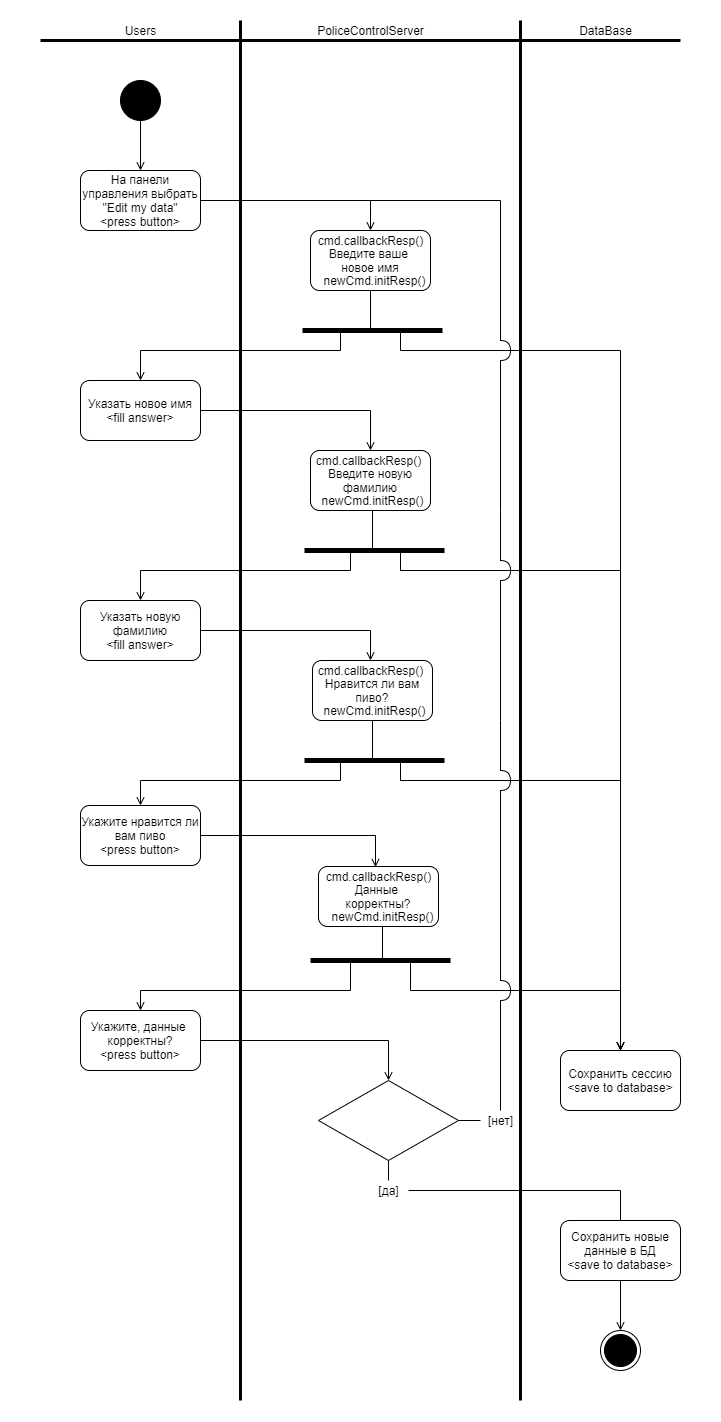

The diagram above was exported from draw.io. Its source (the exported page's mxGraphModel, read from the mxfile embedded in the PNG):
<mxGraphModel dx="2332" dy="1370" grid="1" gridSize="10" guides="1" tooltips="1" connect="1" arrows="1" fold="1" page="1" pageScale="1" pageWidth="827" pageHeight="1169" math="0" shadow="0">
  <root>
    <mxCell id="0" />
    <mxCell id="1" parent="0" />
    <mxCell id="n9FLtd2Z3YXvHrvO7YAu-79" value="" style="rounded=0;whiteSpace=wrap;html=1;strokeColor=#FFFFFF;strokeWidth=1;" vertex="1" parent="1">
      <mxGeometry x="40" y="40" width="720" height="1420" as="geometry" />
    </mxCell>
    <mxCell id="0LVH93GBtW9_v9dkPtt5-1" value="Users" style="text;html=1;align=center;verticalAlign=middle;resizable=0;points=[];autosize=1;" parent="1" vertex="1">
      <mxGeometry x="155" y="60" width="50" height="20" as="geometry" />
    </mxCell>
    <mxCell id="0LVH93GBtW9_v9dkPtt5-2" value="PoliceControlServer" style="text;html=1;align=center;verticalAlign=middle;resizable=0;points=[];autosize=1;" parent="1" vertex="1">
      <mxGeometry x="350" y="60" width="120" height="20" as="geometry" />
    </mxCell>
    <mxCell id="0LVH93GBtW9_v9dkPtt5-3" value="DataBase" style="text;html=1;align=center;verticalAlign=middle;resizable=0;points=[];autosize=1;" parent="1" vertex="1">
      <mxGeometry x="610" y="60" width="70" height="20" as="geometry" />
    </mxCell>
    <mxCell id="0LVH93GBtW9_v9dkPtt5-19" style="edgeStyle=orthogonalEdgeStyle;rounded=0;orthogonalLoop=1;jettySize=auto;html=1;entryX=0.5;entryY=0;entryDx=0;entryDy=0;endArrow=open;endFill=0;" parent="1" source="0LVH93GBtW9_v9dkPtt5-5" target="0LVH93GBtW9_v9dkPtt5-6" edge="1">
      <mxGeometry relative="1" as="geometry" />
    </mxCell>
    <mxCell id="0LVH93GBtW9_v9dkPtt5-5" value="" style="ellipse;whiteSpace=wrap;html=1;aspect=fixed;fillColor=#000000;" parent="1" vertex="1">
      <mxGeometry x="160" y="120" width="40" height="40" as="geometry" />
    </mxCell>
    <mxCell id="0LVH93GBtW9_v9dkPtt5-25" style="edgeStyle=orthogonalEdgeStyle;rounded=0;orthogonalLoop=1;jettySize=auto;html=1;entryX=0.5;entryY=0;entryDx=0;entryDy=0;endArrow=open;endFill=0;" parent="1" source="0LVH93GBtW9_v9dkPtt5-6" target="0LVH93GBtW9_v9dkPtt5-11" edge="1">
      <mxGeometry relative="1" as="geometry" />
    </mxCell>
    <mxCell id="0LVH93GBtW9_v9dkPtt5-6" value="На панели управления выбрать &quot;Edit my data&quot;&lt;br&gt;&amp;lt;press button&amp;gt;" style="rounded=1;whiteSpace=wrap;html=1;fillColor=#FFFFFF;" parent="1" vertex="1">
      <mxGeometry x="120" y="210" width="120" height="60" as="geometry" />
    </mxCell>
    <mxCell id="0LVH93GBtW9_v9dkPtt5-7" value="" style="endArrow=none;html=1;strokeWidth=3;" parent="1" edge="1">
      <mxGeometry width="50" height="50" relative="1" as="geometry">
        <mxPoint x="280" y="1440" as="sourcePoint" />
        <mxPoint x="280" y="60" as="targetPoint" />
      </mxGeometry>
    </mxCell>
    <mxCell id="0LVH93GBtW9_v9dkPtt5-8" value="" style="endArrow=none;html=1;strokeWidth=3;" parent="1" edge="1">
      <mxGeometry width="50" height="50" relative="1" as="geometry">
        <mxPoint x="80" y="80" as="sourcePoint" />
        <mxPoint x="720" y="80" as="targetPoint" />
      </mxGeometry>
    </mxCell>
    <mxCell id="0LVH93GBtW9_v9dkPtt5-9" value="" style="endArrow=none;html=1;strokeWidth=3;" parent="1" edge="1">
      <mxGeometry width="50" height="50" relative="1" as="geometry">
        <mxPoint x="560" y="1440" as="sourcePoint" />
        <mxPoint x="560" y="60" as="targetPoint" />
      </mxGeometry>
    </mxCell>
    <mxCell id="0LVH93GBtW9_v9dkPtt5-11" value="Введите ваше&amp;nbsp; новое имя" style="rounded=1;whiteSpace=wrap;html=1;fillColor=#FFFFFF;align=center;" parent="1" vertex="1">
      <mxGeometry x="350" y="270" width="120" height="60" as="geometry" />
    </mxCell>
    <mxCell id="n9FLtd2Z3YXvHrvO7YAu-37" style="edgeStyle=orthogonalEdgeStyle;rounded=0;orthogonalLoop=1;jettySize=auto;html=1;endArrow=none;endFill=0;strokeWidth=1;startArrow=open;startFill=0;" edge="1" parent="1" source="0LVH93GBtW9_v9dkPtt5-12">
      <mxGeometry relative="1" as="geometry">
        <mxPoint x="410" y="370" as="targetPoint" />
        <Array as="points">
          <mxPoint x="180" y="390" />
          <mxPoint x="380" y="390" />
          <mxPoint x="380" y="370" />
        </Array>
      </mxGeometry>
    </mxCell>
    <mxCell id="n9FLtd2Z3YXvHrvO7YAu-39" style="edgeStyle=orthogonalEdgeStyle;rounded=0;orthogonalLoop=1;jettySize=auto;html=1;startArrow=none;startFill=0;endArrow=open;endFill=0;strokeWidth=1;entryX=0.5;entryY=0;entryDx=0;entryDy=0;" edge="1" parent="1" source="0LVH93GBtW9_v9dkPtt5-12" target="0LVH93GBtW9_v9dkPtt5-13">
      <mxGeometry relative="1" as="geometry">
        <mxPoint x="410" y="492" as="targetPoint" />
      </mxGeometry>
    </mxCell>
    <mxCell id="0LVH93GBtW9_v9dkPtt5-12" value="Указать новое имя&lt;br&gt;&amp;lt;fill answer&amp;gt;" style="rounded=1;whiteSpace=wrap;html=1;fillColor=#FFFFFF;" parent="1" vertex="1">
      <mxGeometry x="120" y="420" width="120" height="60" as="geometry" />
    </mxCell>
    <mxCell id="n9FLtd2Z3YXvHrvO7YAu-42" style="edgeStyle=orthogonalEdgeStyle;rounded=0;orthogonalLoop=1;jettySize=auto;html=1;startArrow=open;startFill=0;endArrow=none;endFill=0;strokeWidth=1;" edge="1" parent="1" source="0LVH93GBtW9_v9dkPtt5-14">
      <mxGeometry relative="1" as="geometry">
        <mxPoint x="390" y="589.9999999999999" as="targetPoint" />
        <Array as="points">
          <mxPoint x="180" y="610" />
          <mxPoint x="390" y="610" />
        </Array>
      </mxGeometry>
    </mxCell>
    <mxCell id="n9FLtd2Z3YXvHrvO7YAu-44" style="edgeStyle=orthogonalEdgeStyle;rounded=0;orthogonalLoop=1;jettySize=auto;html=1;entryX=0.5;entryY=0;entryDx=0;entryDy=0;entryPerimeter=0;startArrow=none;startFill=0;endArrow=open;endFill=0;strokeWidth=1;" edge="1" parent="1" source="0LVH93GBtW9_v9dkPtt5-14">
      <mxGeometry relative="1" as="geometry">
        <mxPoint x="410" y="700" as="targetPoint" />
        <Array as="points">
          <mxPoint x="410" y="670" />
        </Array>
      </mxGeometry>
    </mxCell>
    <mxCell id="0LVH93GBtW9_v9dkPtt5-14" value="Указать новую фамилию&lt;br&gt;&amp;lt;fill answer&amp;gt;" style="rounded=1;whiteSpace=wrap;html=1;fillColor=#FFFFFF;" parent="1" vertex="1">
      <mxGeometry x="120" y="640" width="120" height="60" as="geometry" />
    </mxCell>
    <mxCell id="0LVH93GBtW9_v9dkPtt5-44" style="edgeStyle=orthogonalEdgeStyle;rounded=0;orthogonalLoop=1;jettySize=auto;html=1;entryX=0.5;entryY=0;entryDx=0;entryDy=0;endArrow=open;endFill=0;" parent="1" source="0LVH93GBtW9_v9dkPtt5-18" target="0LVH93GBtW9_v9dkPtt5-43" edge="1">
      <mxGeometry relative="1" as="geometry" />
    </mxCell>
    <mxCell id="0LVH93GBtW9_v9dkPtt5-18" value="Сохранить новые данные в БД&lt;br&gt;&amp;lt;save to database&amp;gt;" style="rounded=1;whiteSpace=wrap;html=1;fillColor=#FFFFFF;" parent="1" vertex="1">
      <mxGeometry x="600" y="1260" width="120" height="60" as="geometry" />
    </mxCell>
    <mxCell id="0LVH93GBtW9_v9dkPtt5-43" value="" style="ellipse;html=1;shape=endState;fillColor=#000000;" parent="1" vertex="1">
      <mxGeometry x="640" y="1370" width="40" height="40" as="geometry" />
    </mxCell>
    <mxCell id="n9FLtd2Z3YXvHrvO7YAu-3" value="Нравится ли вам пиво?" style="rounded=1;whiteSpace=wrap;html=1;" vertex="1" parent="1">
      <mxGeometry x="352" y="700" width="120" height="60" as="geometry" />
    </mxCell>
    <mxCell id="n9FLtd2Z3YXvHrvO7YAu-50" style="edgeStyle=orthogonalEdgeStyle;rounded=0;orthogonalLoop=1;jettySize=auto;html=1;startArrow=open;startFill=0;endArrow=none;endFill=0;strokeWidth=1;" edge="1" parent="1" source="n9FLtd2Z3YXvHrvO7YAu-5">
      <mxGeometry relative="1" as="geometry">
        <mxPoint x="380" y="800" as="targetPoint" />
        <Array as="points">
          <mxPoint x="180" y="820" />
          <mxPoint x="380" y="820" />
        </Array>
      </mxGeometry>
    </mxCell>
    <mxCell id="n9FLtd2Z3YXvHrvO7YAu-52" style="edgeStyle=orthogonalEdgeStyle;rounded=0;orthogonalLoop=1;jettySize=auto;html=1;entryX=0.475;entryY=0.033;entryDx=0;entryDy=0;entryPerimeter=0;startArrow=none;startFill=0;endArrow=open;endFill=0;strokeWidth=1;" edge="1" parent="1" source="n9FLtd2Z3YXvHrvO7YAu-5" target="n9FLtd2Z3YXvHrvO7YAu-31">
      <mxGeometry relative="1" as="geometry" />
    </mxCell>
    <mxCell id="n9FLtd2Z3YXvHrvO7YAu-5" value="Укажите нравится ли вам пиво&lt;br&gt;&amp;lt;press button&amp;gt;" style="rounded=1;whiteSpace=wrap;html=1;" vertex="1" parent="1">
      <mxGeometry x="120" y="845" width="120" height="60" as="geometry" />
    </mxCell>
    <mxCell id="n9FLtd2Z3YXvHrvO7YAu-6" value="&lt;span&gt;Данные&amp;nbsp;&lt;/span&gt;&lt;br&gt;&lt;span&gt;корректны?&lt;/span&gt;" style="rounded=1;whiteSpace=wrap;html=1;" vertex="1" parent="1">
      <mxGeometry x="358" y="906" width="120" height="60" as="geometry" />
    </mxCell>
    <mxCell id="n9FLtd2Z3YXvHrvO7YAu-56" style="edgeStyle=orthogonalEdgeStyle;rounded=0;orthogonalLoop=1;jettySize=auto;html=1;startArrow=open;startFill=0;endArrow=none;endFill=0;strokeWidth=1;" edge="1" parent="1" source="n9FLtd2Z3YXvHrvO7YAu-7">
      <mxGeometry relative="1" as="geometry">
        <mxPoint x="390" y="1000" as="targetPoint" />
        <Array as="points">
          <mxPoint x="180" y="1030" />
          <mxPoint x="390" y="1030" />
        </Array>
      </mxGeometry>
    </mxCell>
    <mxCell id="n9FLtd2Z3YXvHrvO7YAu-59" style="edgeStyle=orthogonalEdgeStyle;rounded=0;orthogonalLoop=1;jettySize=auto;html=1;entryX=0.5;entryY=0;entryDx=0;entryDy=0;startArrow=none;startFill=0;endArrow=open;endFill=0;strokeWidth=1;" edge="1" parent="1" source="n9FLtd2Z3YXvHrvO7YAu-7" target="n9FLtd2Z3YXvHrvO7YAu-8">
      <mxGeometry relative="1" as="geometry" />
    </mxCell>
    <mxCell id="n9FLtd2Z3YXvHrvO7YAu-7" value="Укажите, данные&amp;nbsp;&lt;br&gt;корректны?&lt;br&gt;&amp;lt;press button&amp;gt;" style="rounded=1;whiteSpace=wrap;html=1;" vertex="1" parent="1">
      <mxGeometry x="120" y="1050" width="120" height="60" as="geometry" />
    </mxCell>
    <mxCell id="n9FLtd2Z3YXvHrvO7YAu-60" style="edgeStyle=orthogonalEdgeStyle;rounded=0;orthogonalLoop=1;jettySize=auto;html=1;startArrow=none;startFill=0;endArrow=none;endFill=0;strokeWidth=1;" edge="1" parent="1" source="n9FLtd2Z3YXvHrvO7YAu-8" target="n9FLtd2Z3YXvHrvO7YAu-16">
      <mxGeometry relative="1" as="geometry" />
    </mxCell>
    <mxCell id="n9FLtd2Z3YXvHrvO7YAu-74" style="edgeStyle=orthogonalEdgeStyle;rounded=0;orthogonalLoop=1;jettySize=auto;html=1;entryX=0.496;entryY=0.014;entryDx=0;entryDy=0;entryPerimeter=0;startArrow=none;startFill=0;endArrow=none;endFill=0;strokeWidth=1;" edge="1" parent="1" source="n9FLtd2Z3YXvHrvO7YAu-8" target="n9FLtd2Z3YXvHrvO7YAu-15">
      <mxGeometry relative="1" as="geometry" />
    </mxCell>
    <mxCell id="n9FLtd2Z3YXvHrvO7YAu-8" value="" style="rhombus;whiteSpace=wrap;html=1;" vertex="1" parent="1">
      <mxGeometry x="358" y="1120" width="140" height="80" as="geometry" />
    </mxCell>
    <mxCell id="n9FLtd2Z3YXvHrvO7YAu-75" style="edgeStyle=orthogonalEdgeStyle;rounded=0;orthogonalLoop=1;jettySize=auto;html=1;entryX=0.5;entryY=0;entryDx=0;entryDy=0;startArrow=none;startFill=0;endArrow=none;endFill=0;strokeWidth=1;" edge="1" parent="1" source="n9FLtd2Z3YXvHrvO7YAu-15" target="0LVH93GBtW9_v9dkPtt5-18">
      <mxGeometry relative="1" as="geometry" />
    </mxCell>
    <mxCell id="n9FLtd2Z3YXvHrvO7YAu-15" value="[да]" style="text;html=1;align=center;verticalAlign=middle;resizable=0;points=[];autosize=1;" vertex="1" parent="1">
      <mxGeometry x="408" y="1220" width="40" height="20" as="geometry" />
    </mxCell>
    <mxCell id="n9FLtd2Z3YXvHrvO7YAu-65" style="edgeStyle=orthogonalEdgeStyle;rounded=0;orthogonalLoop=1;jettySize=auto;html=1;startArrow=none;startFill=0;endArrow=none;endFill=0;strokeWidth=1;" edge="1" parent="1" source="n9FLtd2Z3YXvHrvO7YAu-16">
      <mxGeometry relative="1" as="geometry">
        <mxPoint x="540" y="1040" as="targetPoint" />
      </mxGeometry>
    </mxCell>
    <mxCell id="n9FLtd2Z3YXvHrvO7YAu-16" value="[нет]" style="text;html=1;align=center;verticalAlign=middle;resizable=0;points=[];autosize=1;" vertex="1" parent="1">
      <mxGeometry x="520" y="1150" width="40" height="20" as="geometry" />
    </mxCell>
    <mxCell id="n9FLtd2Z3YXvHrvO7YAu-25" value="cmd.callbackResp()" style="text;html=1;align=center;verticalAlign=middle;resizable=0;points=[];autosize=1;" vertex="1" parent="1">
      <mxGeometry x="350" y="270" width="120" height="20" as="geometry" />
    </mxCell>
    <mxCell id="n9FLtd2Z3YXvHrvO7YAu-36" style="edgeStyle=orthogonalEdgeStyle;rounded=0;orthogonalLoop=1;jettySize=auto;html=1;endArrow=none;endFill=0;strokeWidth=1;" edge="1" parent="1" source="n9FLtd2Z3YXvHrvO7YAu-26">
      <mxGeometry relative="1" as="geometry">
        <mxPoint x="414" y="370" as="targetPoint" />
        <Array as="points">
          <mxPoint x="410" y="370" />
        </Array>
      </mxGeometry>
    </mxCell>
    <mxCell id="n9FLtd2Z3YXvHrvO7YAu-26" value="newCmd.initResp()" style="text;html=1;align=center;verticalAlign=middle;resizable=0;points=[];autosize=1;" vertex="1" parent="1">
      <mxGeometry x="354" y="310" width="120" height="20" as="geometry" />
    </mxCell>
    <mxCell id="n9FLtd2Z3YXvHrvO7YAu-27" value="cmd.callbackResp()" style="text;html=1;align=center;verticalAlign=middle;resizable=0;points=[];autosize=1;" vertex="1" parent="1">
      <mxGeometry x="348" y="490" width="120" height="20" as="geometry" />
    </mxCell>
    <mxCell id="n9FLtd2Z3YXvHrvO7YAu-28" value="newCmd.initResp()" style="text;html=1;align=center;verticalAlign=middle;resizable=0;points=[];autosize=1;" vertex="1" parent="1">
      <mxGeometry x="352" y="530" width="120" height="20" as="geometry" />
    </mxCell>
    <mxCell id="n9FLtd2Z3YXvHrvO7YAu-30" value="newCmd.initResp()" style="text;html=1;align=center;verticalAlign=middle;resizable=0;points=[];autosize=1;" vertex="1" parent="1">
      <mxGeometry x="354" y="740" width="120" height="20" as="geometry" />
    </mxCell>
    <mxCell id="n9FLtd2Z3YXvHrvO7YAu-31" value="cmd.callbackResp()" style="text;html=1;align=center;verticalAlign=middle;resizable=0;points=[];autosize=1;" vertex="1" parent="1">
      <mxGeometry x="358" y="906" width="120" height="20" as="geometry" />
    </mxCell>
    <mxCell id="n9FLtd2Z3YXvHrvO7YAu-57" style="edgeStyle=orthogonalEdgeStyle;rounded=0;orthogonalLoop=1;jettySize=auto;html=1;startArrow=none;startFill=0;endArrow=none;endFill=0;strokeWidth=1;" edge="1" parent="1" source="n9FLtd2Z3YXvHrvO7YAu-32">
      <mxGeometry relative="1" as="geometry">
        <mxPoint x="422" y="1000" as="targetPoint" />
      </mxGeometry>
    </mxCell>
    <mxCell id="n9FLtd2Z3YXvHrvO7YAu-32" value="newCmd.initResp()" style="text;html=1;align=center;verticalAlign=middle;resizable=0;points=[];autosize=1;" vertex="1" parent="1">
      <mxGeometry x="362" y="946" width="120" height="20" as="geometry" />
    </mxCell>
    <mxCell id="n9FLtd2Z3YXvHrvO7YAu-38" style="edgeStyle=orthogonalEdgeStyle;rounded=0;orthogonalLoop=1;jettySize=auto;html=1;startArrow=open;startFill=0;endArrow=none;endFill=0;strokeWidth=1;" edge="1" parent="1" source="n9FLtd2Z3YXvHrvO7YAu-33">
      <mxGeometry relative="1" as="geometry">
        <mxPoint x="440" y="370" as="targetPoint" />
        <Array as="points">
          <mxPoint x="660" y="390" />
          <mxPoint x="440" y="390" />
        </Array>
      </mxGeometry>
    </mxCell>
    <mxCell id="n9FLtd2Z3YXvHrvO7YAu-43" style="edgeStyle=orthogonalEdgeStyle;rounded=0;orthogonalLoop=1;jettySize=auto;html=1;startArrow=none;startFill=0;endArrow=none;endFill=0;strokeWidth=1;" edge="1" parent="1" source="n9FLtd2Z3YXvHrvO7YAu-69">
      <mxGeometry relative="1" as="geometry">
        <mxPoint x="440" y="589.9999999999999" as="targetPoint" />
        <Array as="points" />
      </mxGeometry>
    </mxCell>
    <mxCell id="n9FLtd2Z3YXvHrvO7YAu-51" style="edgeStyle=orthogonalEdgeStyle;rounded=0;orthogonalLoop=1;jettySize=auto;html=1;startArrow=open;startFill=0;endArrow=none;endFill=0;strokeWidth=1;" edge="1" parent="1" source="n9FLtd2Z3YXvHrvO7YAu-33">
      <mxGeometry relative="1" as="geometry">
        <mxPoint x="440" y="800" as="targetPoint" />
        <Array as="points">
          <mxPoint x="660" y="820" />
          <mxPoint x="440" y="820" />
        </Array>
      </mxGeometry>
    </mxCell>
    <mxCell id="n9FLtd2Z3YXvHrvO7YAu-58" style="edgeStyle=orthogonalEdgeStyle;rounded=0;orthogonalLoop=1;jettySize=auto;html=1;startArrow=open;startFill=0;endArrow=none;endFill=0;strokeWidth=1;" edge="1" parent="1" source="n9FLtd2Z3YXvHrvO7YAu-33">
      <mxGeometry relative="1" as="geometry">
        <mxPoint x="450" y="1000" as="targetPoint" />
        <Array as="points">
          <mxPoint x="660" y="1030" />
          <mxPoint x="450" y="1030" />
        </Array>
      </mxGeometry>
    </mxCell>
    <mxCell id="n9FLtd2Z3YXvHrvO7YAu-33" value="Сохранить сессию&lt;br&gt;&amp;lt;save to database&amp;gt;" style="rounded=1;whiteSpace=wrap;html=1;" vertex="1" parent="1">
      <mxGeometry x="600" y="1090" width="120" height="60" as="geometry" />
    </mxCell>
    <mxCell id="n9FLtd2Z3YXvHrvO7YAu-35" value="" style="endArrow=none;html=1;strokeWidth=5;" edge="1" parent="1">
      <mxGeometry width="50" height="50" relative="1" as="geometry">
        <mxPoint x="342" y="370" as="sourcePoint" />
        <mxPoint x="482" y="370" as="targetPoint" />
      </mxGeometry>
    </mxCell>
    <mxCell id="0LVH93GBtW9_v9dkPtt5-13" value="Введите новую фамилию" style="rounded=1;whiteSpace=wrap;html=1;fillColor=#FFFFFF;" parent="1" vertex="1">
      <mxGeometry x="350" y="490" width="120" height="60" as="geometry" />
    </mxCell>
    <mxCell id="n9FLtd2Z3YXvHrvO7YAu-40" style="edgeStyle=orthogonalEdgeStyle;rounded=0;orthogonalLoop=1;jettySize=auto;html=1;endArrow=none;endFill=0;strokeWidth=1;" edge="1" parent="1">
      <mxGeometry relative="1" as="geometry">
        <mxPoint x="416" y="590" as="targetPoint" />
        <mxPoint x="412" y="550" as="sourcePoint" />
        <Array as="points">
          <mxPoint x="412" y="590" />
        </Array>
      </mxGeometry>
    </mxCell>
    <mxCell id="n9FLtd2Z3YXvHrvO7YAu-41" value="" style="endArrow=none;html=1;strokeWidth=5;" edge="1" parent="1">
      <mxGeometry width="50" height="50" relative="1" as="geometry">
        <mxPoint x="344" y="590" as="sourcePoint" />
        <mxPoint x="484" y="590" as="targetPoint" />
      </mxGeometry>
    </mxCell>
    <mxCell id="n9FLtd2Z3YXvHrvO7YAu-45" value="cmd.callbackResp()" style="text;html=1;align=center;verticalAlign=middle;resizable=0;points=[];autosize=1;" vertex="1" parent="1">
      <mxGeometry x="350" y="700" width="120" height="20" as="geometry" />
    </mxCell>
    <mxCell id="n9FLtd2Z3YXvHrvO7YAu-46" value="newCmd.initResp()" style="text;html=1;align=center;verticalAlign=middle;resizable=0;points=[];autosize=1;" vertex="1" parent="1">
      <mxGeometry x="351.97" y="530" width="120" height="20" as="geometry" />
    </mxCell>
    <mxCell id="n9FLtd2Z3YXvHrvO7YAu-47" value="cmd.callbackResp()" style="text;html=1;align=center;verticalAlign=middle;resizable=0;points=[];autosize=1;" vertex="1" parent="1">
      <mxGeometry x="347.97" y="490" width="120" height="20" as="geometry" />
    </mxCell>
    <mxCell id="n9FLtd2Z3YXvHrvO7YAu-48" style="edgeStyle=orthogonalEdgeStyle;rounded=0;orthogonalLoop=1;jettySize=auto;html=1;endArrow=none;endFill=0;strokeWidth=1;" edge="1" parent="1">
      <mxGeometry relative="1" as="geometry">
        <mxPoint x="416" y="799.9999999999999" as="targetPoint" />
        <mxPoint x="412" y="760" as="sourcePoint" />
        <Array as="points">
          <mxPoint x="412" y="800" />
        </Array>
      </mxGeometry>
    </mxCell>
    <mxCell id="n9FLtd2Z3YXvHrvO7YAu-49" value="" style="endArrow=none;html=1;strokeWidth=5;" edge="1" parent="1">
      <mxGeometry width="50" height="50" relative="1" as="geometry">
        <mxPoint x="344" y="799.9999999999999" as="sourcePoint" />
        <mxPoint x="484" y="799.9999999999999" as="targetPoint" />
      </mxGeometry>
    </mxCell>
    <mxCell id="n9FLtd2Z3YXvHrvO7YAu-54" value="" style="endArrow=none;html=1;strokeWidth=5;" edge="1" parent="1">
      <mxGeometry width="50" height="50" relative="1" as="geometry">
        <mxPoint x="350" y="1000" as="sourcePoint" />
        <mxPoint x="490" y="1000" as="targetPoint" />
      </mxGeometry>
    </mxCell>
    <mxCell id="n9FLtd2Z3YXvHrvO7YAu-66" style="edgeStyle=orthogonalEdgeStyle;rounded=0;orthogonalLoop=1;jettySize=auto;html=1;startArrow=none;startFill=0;endArrow=none;endFill=0;strokeWidth=1;" edge="1" parent="1" source="n9FLtd2Z3YXvHrvO7YAu-63">
      <mxGeometry relative="1" as="geometry">
        <mxPoint x="540" y="830" as="targetPoint" />
        <Array as="points">
          <mxPoint x="540" y="830" />
        </Array>
      </mxGeometry>
    </mxCell>
    <mxCell id="n9FLtd2Z3YXvHrvO7YAu-63" value="" style="shape=requiredInterface;html=1;verticalLabelPosition=bottom;strokeColor=#000000;strokeWidth=1;" vertex="1" parent="1">
      <mxGeometry x="540" y="1020" width="10" height="20" as="geometry" />
    </mxCell>
    <mxCell id="n9FLtd2Z3YXvHrvO7YAu-68" style="edgeStyle=orthogonalEdgeStyle;rounded=0;orthogonalLoop=1;jettySize=auto;html=1;startArrow=none;startFill=0;endArrow=none;endFill=0;strokeWidth=1;" edge="1" parent="1" source="n9FLtd2Z3YXvHrvO7YAu-67">
      <mxGeometry relative="1" as="geometry">
        <mxPoint x="540" y="620" as="targetPoint" />
        <Array as="points">
          <mxPoint x="540" y="760" />
          <mxPoint x="540" y="760" />
        </Array>
      </mxGeometry>
    </mxCell>
    <mxCell id="n9FLtd2Z3YXvHrvO7YAu-67" value="" style="shape=requiredInterface;html=1;verticalLabelPosition=bottom;strokeColor=#000000;strokeWidth=1;" vertex="1" parent="1">
      <mxGeometry x="540" y="810" width="10" height="20" as="geometry" />
    </mxCell>
    <mxCell id="n9FLtd2Z3YXvHrvO7YAu-71" style="edgeStyle=orthogonalEdgeStyle;rounded=0;orthogonalLoop=1;jettySize=auto;html=1;startArrow=none;startFill=0;endArrow=none;endFill=0;strokeWidth=1;" edge="1" parent="1" source="n9FLtd2Z3YXvHrvO7YAu-69">
      <mxGeometry relative="1" as="geometry">
        <mxPoint x="540" y="400" as="targetPoint" />
        <Array as="points">
          <mxPoint x="540" y="550" />
          <mxPoint x="540" y="550" />
        </Array>
      </mxGeometry>
    </mxCell>
    <mxCell id="n9FLtd2Z3YXvHrvO7YAu-69" value="" style="shape=requiredInterface;html=1;verticalLabelPosition=bottom;strokeColor=#000000;strokeWidth=1;" vertex="1" parent="1">
      <mxGeometry x="540" y="600" width="10" height="20" as="geometry" />
    </mxCell>
    <mxCell id="n9FLtd2Z3YXvHrvO7YAu-70" style="edgeStyle=orthogonalEdgeStyle;rounded=0;orthogonalLoop=1;jettySize=auto;html=1;startArrow=none;startFill=0;endArrow=none;endFill=0;strokeWidth=1;" edge="1" parent="1" source="n9FLtd2Z3YXvHrvO7YAu-33" target="n9FLtd2Z3YXvHrvO7YAu-69">
      <mxGeometry relative="1" as="geometry">
        <mxPoint x="440" y="589.9999999999999" as="targetPoint" />
        <mxPoint x="660" y="1090" as="sourcePoint" />
        <Array as="points">
          <mxPoint x="660" y="610" />
          <mxPoint x="440" y="610" />
        </Array>
      </mxGeometry>
    </mxCell>
    <mxCell id="n9FLtd2Z3YXvHrvO7YAu-73" style="edgeStyle=orthogonalEdgeStyle;rounded=0;orthogonalLoop=1;jettySize=auto;html=1;startArrow=none;startFill=0;endArrow=none;endFill=0;strokeWidth=1;" edge="1" parent="1" source="n9FLtd2Z3YXvHrvO7YAu-72">
      <mxGeometry relative="1" as="geometry">
        <mxPoint x="410" y="240" as="targetPoint" />
        <Array as="points">
          <mxPoint x="540" y="240" />
        </Array>
      </mxGeometry>
    </mxCell>
    <mxCell id="n9FLtd2Z3YXvHrvO7YAu-72" value="" style="shape=requiredInterface;html=1;verticalLabelPosition=bottom;strokeColor=#000000;strokeWidth=1;" vertex="1" parent="1">
      <mxGeometry x="540" y="380" width="10" height="20" as="geometry" />
    </mxCell>
  </root>
</mxGraphModel>